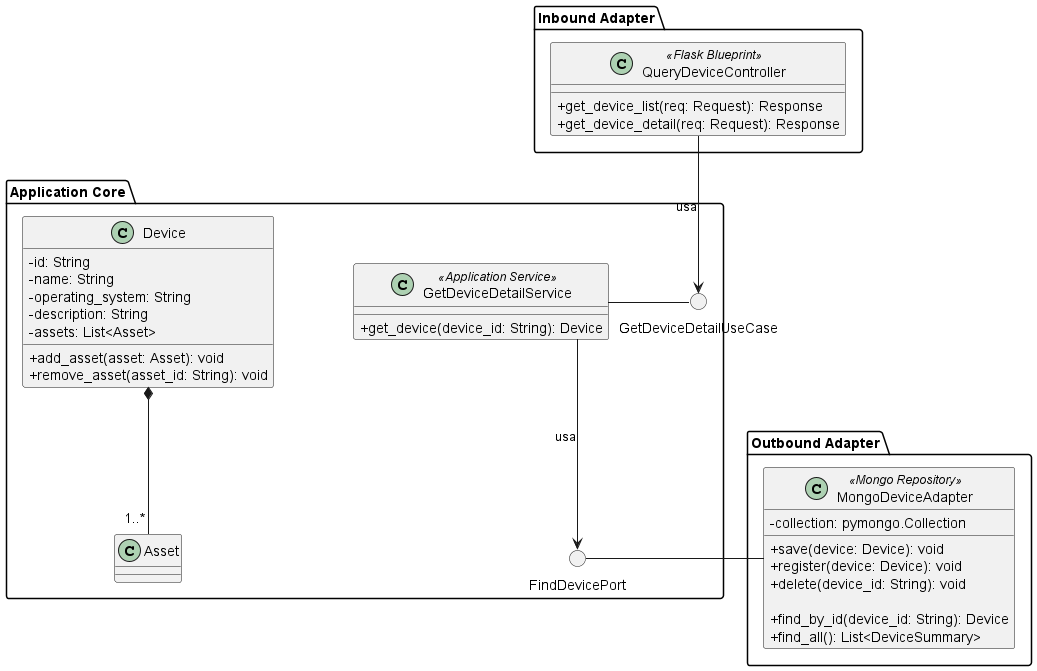

The diagram above was rendered by PlantUML. Its source (embedded in the PNG):
@startuml GetDeviceDetail
skinparam linetype ortho
skinparam nodesep 80
skinparam ranksep 80
skinparam classAttributeIconSize 0

package "Inbound Adapter"{
    !include InboundAdapters/QueryDeviceController.puml
}

package "Application Core" {
    () "GetDeviceDetailUseCase" as GetDeviceDetailUseCase
    !include ApplicationServices/GetDeviceDetailService.puml
    !include Domain/Device.puml
    () "FindDevicePort"
}

package "Outbound Adapter" {
    !include OutboundAdapters/MongoDeviceAdapter.puml
}


GetDeviceDetailService - GetDeviceDetailUseCase


GetDeviceDetailService --> FindDevicePort: usa

QueryDeviceController --> GetDeviceDetailUseCase: usa
MongoDeviceAdapter - FindDevicePort

@enduml